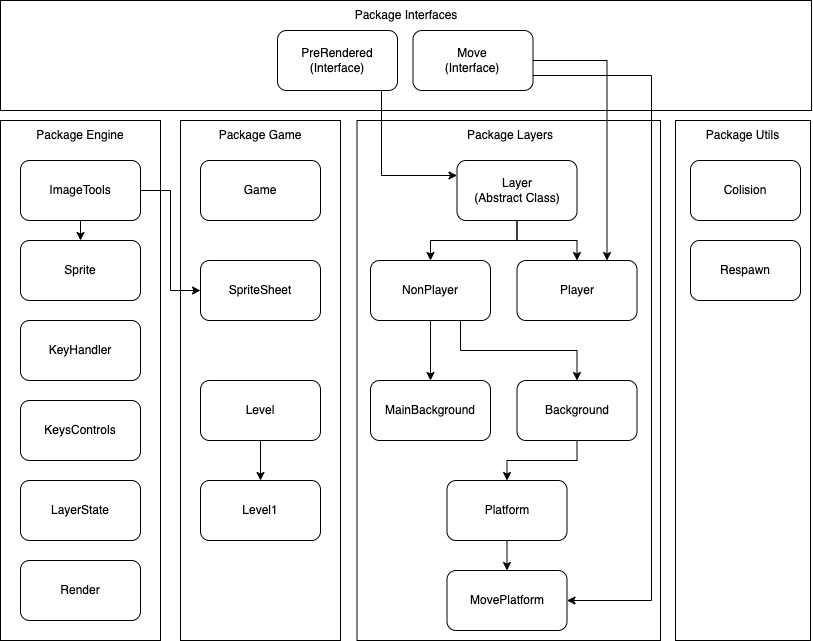

The diagram above was exported from draw.io. Its source (the exported page's mxGraphModel, read from the mxfile embedded in the PNG):
<mxGraphModel dx="1310" dy="673" grid="1" gridSize="10" guides="1" tooltips="1" connect="1" arrows="1" fold="1" page="1" pageScale="1" pageWidth="827" pageHeight="1169" math="0" shadow="0">
  <root>
    <mxCell id="WIyWlLk6GJQsqaUBKTNV-0" />
    <mxCell id="WIyWlLk6GJQsqaUBKTNV-1" parent="WIyWlLk6GJQsqaUBKTNV-0" />
    <mxCell id="VI8-k8-Cb_lmaQ1HUUur-53" value="" style="rounded=0;whiteSpace=wrap;html=1;" parent="WIyWlLk6GJQsqaUBKTNV-1" vertex="1">
      <mxGeometry x="684" y="130" width="135" height="520" as="geometry" />
    </mxCell>
    <mxCell id="VI8-k8-Cb_lmaQ1HUUur-52" value="" style="rounded=0;whiteSpace=wrap;html=1;" parent="WIyWlLk6GJQsqaUBKTNV-1" vertex="1">
      <mxGeometry x="365.5" y="130" width="303.5" height="520" as="geometry" />
    </mxCell>
    <mxCell id="VI8-k8-Cb_lmaQ1HUUur-46" value="" style="rounded=0;whiteSpace=wrap;html=1;" parent="WIyWlLk6GJQsqaUBKTNV-1" vertex="1">
      <mxGeometry x="189" y="130" width="160" height="520" as="geometry" />
    </mxCell>
    <mxCell id="VI8-k8-Cb_lmaQ1HUUur-45" value="Package Game" style="text;html=1;strokeColor=none;fillColor=none;align=center;verticalAlign=middle;whiteSpace=wrap;rounded=0;" parent="WIyWlLk6GJQsqaUBKTNV-1" vertex="1">
      <mxGeometry x="189" y="130" width="160" height="30" as="geometry" />
    </mxCell>
    <mxCell id="VI8-k8-Cb_lmaQ1HUUur-43" value="" style="rounded=0;whiteSpace=wrap;html=1;" parent="WIyWlLk6GJQsqaUBKTNV-1" vertex="1">
      <mxGeometry x="9" y="130" width="160" height="520" as="geometry" />
    </mxCell>
    <mxCell id="VI8-k8-Cb_lmaQ1HUUur-32" style="edgeStyle=orthogonalEdgeStyle;rounded=0;orthogonalLoop=1;jettySize=auto;html=1;exitX=1;exitY=0.5;exitDx=0;exitDy=0;entryX=0;entryY=0.5;entryDx=0;entryDy=0;" parent="WIyWlLk6GJQsqaUBKTNV-1" source="VI8-k8-Cb_lmaQ1HUUur-9" target="VI8-k8-Cb_lmaQ1HUUur-22" edge="1">
      <mxGeometry relative="1" as="geometry" />
    </mxCell>
    <mxCell id="VI8-k8-Cb_lmaQ1HUUur-56" style="edgeStyle=orthogonalEdgeStyle;rounded=0;orthogonalLoop=1;jettySize=auto;html=1;exitX=0.5;exitY=1;exitDx=0;exitDy=0;entryX=0.5;entryY=0;entryDx=0;entryDy=0;" parent="WIyWlLk6GJQsqaUBKTNV-1" source="VI8-k8-Cb_lmaQ1HUUur-9" target="VI8-k8-Cb_lmaQ1HUUur-14" edge="1">
      <mxGeometry relative="1" as="geometry" />
    </mxCell>
    <mxCell id="VI8-k8-Cb_lmaQ1HUUur-9" value="ImageTools" style="rounded=1;whiteSpace=wrap;html=1;" parent="WIyWlLk6GJQsqaUBKTNV-1" vertex="1">
      <mxGeometry x="29" y="170" width="120" height="60" as="geometry" />
    </mxCell>
    <mxCell id="VI8-k8-Cb_lmaQ1HUUur-10" value="KeyHandler" style="rounded=1;whiteSpace=wrap;html=1;" parent="WIyWlLk6GJQsqaUBKTNV-1" vertex="1">
      <mxGeometry x="29" y="330" width="120" height="60" as="geometry" />
    </mxCell>
    <mxCell id="VI8-k8-Cb_lmaQ1HUUur-11" value="KeysControls" style="rounded=1;whiteSpace=wrap;html=1;" parent="WIyWlLk6GJQsqaUBKTNV-1" vertex="1">
      <mxGeometry x="29" y="410" width="120" height="60" as="geometry" />
    </mxCell>
    <mxCell id="VI8-k8-Cb_lmaQ1HUUur-12" value="LayerState" style="rounded=1;whiteSpace=wrap;html=1;" parent="WIyWlLk6GJQsqaUBKTNV-1" vertex="1">
      <mxGeometry x="29" y="490" width="120" height="60" as="geometry" />
    </mxCell>
    <mxCell id="VI8-k8-Cb_lmaQ1HUUur-13" value="Render" style="rounded=1;whiteSpace=wrap;html=1;" parent="WIyWlLk6GJQsqaUBKTNV-1" vertex="1">
      <mxGeometry x="29" y="570" width="120" height="60" as="geometry" />
    </mxCell>
    <mxCell id="VI8-k8-Cb_lmaQ1HUUur-14" value="Sprite" style="rounded=1;whiteSpace=wrap;html=1;" parent="WIyWlLk6GJQsqaUBKTNV-1" vertex="1">
      <mxGeometry x="29" y="250" width="120" height="60" as="geometry" />
    </mxCell>
    <mxCell id="VI8-k8-Cb_lmaQ1HUUur-16" value="Game" style="rounded=1;whiteSpace=wrap;html=1;" parent="WIyWlLk6GJQsqaUBKTNV-1" vertex="1">
      <mxGeometry x="209" y="170" width="120" height="60" as="geometry" />
    </mxCell>
    <mxCell id="VI8-k8-Cb_lmaQ1HUUur-58" style="edgeStyle=orthogonalEdgeStyle;rounded=0;orthogonalLoop=1;jettySize=auto;html=1;exitX=0.5;exitY=1;exitDx=0;exitDy=0;entryX=0.5;entryY=0;entryDx=0;entryDy=0;" parent="WIyWlLk6GJQsqaUBKTNV-1" source="VI8-k8-Cb_lmaQ1HUUur-17" target="VI8-k8-Cb_lmaQ1HUUur-18" edge="1">
      <mxGeometry relative="1" as="geometry" />
    </mxCell>
    <mxCell id="VI8-k8-Cb_lmaQ1HUUur-17" value="Level" style="rounded=1;whiteSpace=wrap;html=1;" parent="WIyWlLk6GJQsqaUBKTNV-1" vertex="1">
      <mxGeometry x="209" y="390" width="120" height="60" as="geometry" />
    </mxCell>
    <mxCell id="VI8-k8-Cb_lmaQ1HUUur-18" value="Level1" style="rounded=1;whiteSpace=wrap;html=1;" parent="WIyWlLk6GJQsqaUBKTNV-1" vertex="1">
      <mxGeometry x="209" y="490" width="120" height="60" as="geometry" />
    </mxCell>
    <mxCell id="VI8-k8-Cb_lmaQ1HUUur-39" style="edgeStyle=orthogonalEdgeStyle;rounded=0;orthogonalLoop=1;jettySize=auto;html=1;exitX=0.5;exitY=1;exitDx=0;exitDy=0;entryX=0.5;entryY=0;entryDx=0;entryDy=0;" parent="WIyWlLk6GJQsqaUBKTNV-1" source="VI8-k8-Cb_lmaQ1HUUur-19" target="VI8-k8-Cb_lmaQ1HUUur-25" edge="1">
      <mxGeometry relative="1" as="geometry" />
    </mxCell>
    <mxCell id="VI8-k8-Cb_lmaQ1HUUur-19" value="Background" style="rounded=1;whiteSpace=wrap;html=1;" parent="WIyWlLk6GJQsqaUBKTNV-1" vertex="1">
      <mxGeometry x="525.5" y="390" width="120" height="60" as="geometry" />
    </mxCell>
    <mxCell id="VI8-k8-Cb_lmaQ1HUUur-38" style="edgeStyle=orthogonalEdgeStyle;rounded=0;orthogonalLoop=1;jettySize=auto;html=1;exitX=0.5;exitY=1;exitDx=0;exitDy=0;entryX=0.5;entryY=0;entryDx=0;entryDy=0;" parent="WIyWlLk6GJQsqaUBKTNV-1" source="VI8-k8-Cb_lmaQ1HUUur-20" target="VI8-k8-Cb_lmaQ1HUUur-24" edge="1">
      <mxGeometry relative="1" as="geometry" />
    </mxCell>
    <mxCell id="VI8-k8-Cb_lmaQ1HUUur-48" style="edgeStyle=orthogonalEdgeStyle;rounded=0;orthogonalLoop=1;jettySize=auto;html=1;exitX=0.5;exitY=1;exitDx=0;exitDy=0;" parent="WIyWlLk6GJQsqaUBKTNV-1" source="VI8-k8-Cb_lmaQ1HUUur-20" target="VI8-k8-Cb_lmaQ1HUUur-26" edge="1">
      <mxGeometry relative="1" as="geometry" />
    </mxCell>
    <mxCell id="VI8-k8-Cb_lmaQ1HUUur-20" value="Layer&lt;br&gt;(Abstract Class)" style="rounded=1;whiteSpace=wrap;html=1;" parent="WIyWlLk6GJQsqaUBKTNV-1" vertex="1">
      <mxGeometry x="465.5" y="170" width="120" height="60" as="geometry" />
    </mxCell>
    <mxCell id="VI8-k8-Cb_lmaQ1HUUur-21" value="MainBackground" style="rounded=1;whiteSpace=wrap;html=1;" parent="WIyWlLk6GJQsqaUBKTNV-1" vertex="1">
      <mxGeometry x="379" y="390" width="120" height="60" as="geometry" />
    </mxCell>
    <mxCell id="VI8-k8-Cb_lmaQ1HUUur-22" value="SpriteSheet" style="rounded=1;whiteSpace=wrap;html=1;" parent="WIyWlLk6GJQsqaUBKTNV-1" vertex="1">
      <mxGeometry x="209" y="270" width="120" height="60" as="geometry" />
    </mxCell>
    <mxCell id="VI8-k8-Cb_lmaQ1HUUur-23" value="MovePlatform" style="rounded=1;whiteSpace=wrap;html=1;" parent="WIyWlLk6GJQsqaUBKTNV-1" vertex="1">
      <mxGeometry x="455.5" y="580" width="120" height="60" as="geometry" />
    </mxCell>
    <mxCell id="VI8-k8-Cb_lmaQ1HUUur-35" style="edgeStyle=orthogonalEdgeStyle;rounded=0;orthogonalLoop=1;jettySize=auto;html=1;exitX=0.5;exitY=1;exitDx=0;exitDy=0;entryX=0.5;entryY=0;entryDx=0;entryDy=0;" parent="WIyWlLk6GJQsqaUBKTNV-1" source="VI8-k8-Cb_lmaQ1HUUur-24" target="VI8-k8-Cb_lmaQ1HUUur-21" edge="1">
      <mxGeometry relative="1" as="geometry" />
    </mxCell>
    <mxCell id="VI8-k8-Cb_lmaQ1HUUur-49" style="edgeStyle=orthogonalEdgeStyle;rounded=0;orthogonalLoop=1;jettySize=auto;html=1;exitX=0.75;exitY=1;exitDx=0;exitDy=0;entryX=0.5;entryY=0;entryDx=0;entryDy=0;" parent="WIyWlLk6GJQsqaUBKTNV-1" source="VI8-k8-Cb_lmaQ1HUUur-24" target="VI8-k8-Cb_lmaQ1HUUur-19" edge="1">
      <mxGeometry relative="1" as="geometry" />
    </mxCell>
    <mxCell id="VI8-k8-Cb_lmaQ1HUUur-24" value="NonPlayer" style="rounded=1;whiteSpace=wrap;html=1;" parent="WIyWlLk6GJQsqaUBKTNV-1" vertex="1">
      <mxGeometry x="379" y="270" width="120" height="60" as="geometry" />
    </mxCell>
    <mxCell id="VI8-k8-Cb_lmaQ1HUUur-37" style="edgeStyle=orthogonalEdgeStyle;rounded=0;orthogonalLoop=1;jettySize=auto;html=1;exitX=0.5;exitY=1;exitDx=0;exitDy=0;entryX=0.5;entryY=0;entryDx=0;entryDy=0;" parent="WIyWlLk6GJQsqaUBKTNV-1" source="VI8-k8-Cb_lmaQ1HUUur-25" target="VI8-k8-Cb_lmaQ1HUUur-23" edge="1">
      <mxGeometry relative="1" as="geometry" />
    </mxCell>
    <mxCell id="VI8-k8-Cb_lmaQ1HUUur-25" value="Platform" style="rounded=1;whiteSpace=wrap;html=1;" parent="WIyWlLk6GJQsqaUBKTNV-1" vertex="1">
      <mxGeometry x="455.5" y="490" width="120" height="60" as="geometry" />
    </mxCell>
    <mxCell id="VI8-k8-Cb_lmaQ1HUUur-26" value="Player" style="rounded=1;whiteSpace=wrap;html=1;" parent="WIyWlLk6GJQsqaUBKTNV-1" vertex="1">
      <mxGeometry x="525.5" y="270" width="120" height="60" as="geometry" />
    </mxCell>
    <mxCell id="VI8-k8-Cb_lmaQ1HUUur-27" value="Colision" style="rounded=1;whiteSpace=wrap;html=1;" parent="WIyWlLk6GJQsqaUBKTNV-1" vertex="1">
      <mxGeometry x="699" y="170" width="110" height="60" as="geometry" />
    </mxCell>
    <mxCell id="VI8-k8-Cb_lmaQ1HUUur-28" value="Respawn" style="rounded=1;whiteSpace=wrap;html=1;" parent="WIyWlLk6GJQsqaUBKTNV-1" vertex="1">
      <mxGeometry x="699" y="250" width="110" height="60" as="geometry" />
    </mxCell>
    <mxCell id="VI8-k8-Cb_lmaQ1HUUur-44" value="Package Engine" style="text;html=1;strokeColor=none;fillColor=none;align=center;verticalAlign=middle;whiteSpace=wrap;rounded=0;" parent="WIyWlLk6GJQsqaUBKTNV-1" vertex="1">
      <mxGeometry x="24" y="130" width="130" height="30" as="geometry" />
    </mxCell>
    <mxCell id="VI8-k8-Cb_lmaQ1HUUur-50" value="Package Layers" style="text;html=1;strokeColor=none;fillColor=none;align=center;verticalAlign=middle;whiteSpace=wrap;rounded=0;" parent="WIyWlLk6GJQsqaUBKTNV-1" vertex="1">
      <mxGeometry x="369" y="130" width="300" height="30" as="geometry" />
    </mxCell>
    <mxCell id="VI8-k8-Cb_lmaQ1HUUur-54" value="Package Utils" style="text;html=1;strokeColor=none;fillColor=none;align=center;verticalAlign=middle;whiteSpace=wrap;rounded=0;" parent="WIyWlLk6GJQsqaUBKTNV-1" vertex="1">
      <mxGeometry x="684" y="130" width="135" height="30" as="geometry" />
    </mxCell>
    <mxCell id="KZoNW-abp79tvtYfq8nh-0" value="" style="rounded=0;whiteSpace=wrap;html=1;" vertex="1" parent="WIyWlLk6GJQsqaUBKTNV-1">
      <mxGeometry x="9" y="10" width="811" height="110" as="geometry" />
    </mxCell>
    <mxCell id="KZoNW-abp79tvtYfq8nh-1" value="Package Interfaces" style="text;html=1;strokeColor=none;fillColor=none;align=center;verticalAlign=middle;whiteSpace=wrap;rounded=0;" vertex="1" parent="WIyWlLk6GJQsqaUBKTNV-1">
      <mxGeometry x="10" y="10" width="810" height="30" as="geometry" />
    </mxCell>
    <mxCell id="KZoNW-abp79tvtYfq8nh-9" style="edgeStyle=orthogonalEdgeStyle;rounded=0;orthogonalLoop=1;jettySize=auto;html=1;exitX=1;exitY=0.5;exitDx=0;exitDy=0;entryX=0.75;entryY=0;entryDx=0;entryDy=0;" edge="1" parent="WIyWlLk6GJQsqaUBKTNV-1" source="KZoNW-abp79tvtYfq8nh-2" target="VI8-k8-Cb_lmaQ1HUUur-26">
      <mxGeometry relative="1" as="geometry" />
    </mxCell>
    <mxCell id="KZoNW-abp79tvtYfq8nh-10" style="edgeStyle=orthogonalEdgeStyle;rounded=0;orthogonalLoop=1;jettySize=auto;html=1;exitX=1;exitY=0.75;exitDx=0;exitDy=0;entryX=1;entryY=0.5;entryDx=0;entryDy=0;" edge="1" parent="WIyWlLk6GJQsqaUBKTNV-1" source="KZoNW-abp79tvtYfq8nh-2" target="VI8-k8-Cb_lmaQ1HUUur-23">
      <mxGeometry relative="1" as="geometry">
        <Array as="points">
          <mxPoint x="660" y="85" />
          <mxPoint x="660" y="610" />
        </Array>
      </mxGeometry>
    </mxCell>
    <mxCell id="KZoNW-abp79tvtYfq8nh-2" value="Move&lt;br&gt;(Interface)" style="rounded=1;whiteSpace=wrap;html=1;" vertex="1" parent="WIyWlLk6GJQsqaUBKTNV-1">
      <mxGeometry x="421.5" y="40" width="120" height="60" as="geometry" />
    </mxCell>
    <mxCell id="KZoNW-abp79tvtYfq8nh-8" style="edgeStyle=orthogonalEdgeStyle;rounded=0;orthogonalLoop=1;jettySize=auto;html=1;exitX=0.75;exitY=1;exitDx=0;exitDy=0;entryX=0;entryY=0.25;entryDx=0;entryDy=0;" edge="1" parent="WIyWlLk6GJQsqaUBKTNV-1" source="KZoNW-abp79tvtYfq8nh-3" target="VI8-k8-Cb_lmaQ1HUUur-20">
      <mxGeometry relative="1" as="geometry">
        <Array as="points">
          <mxPoint x="390" y="100" />
          <mxPoint x="390" y="185" />
        </Array>
      </mxGeometry>
    </mxCell>
    <mxCell id="KZoNW-abp79tvtYfq8nh-3" value="PreRendered&lt;br&gt;(Interface)" style="rounded=1;whiteSpace=wrap;html=1;" vertex="1" parent="WIyWlLk6GJQsqaUBKTNV-1">
      <mxGeometry x="286" y="40" width="120" height="60" as="geometry" />
    </mxCell>
  </root>
</mxGraphModel>